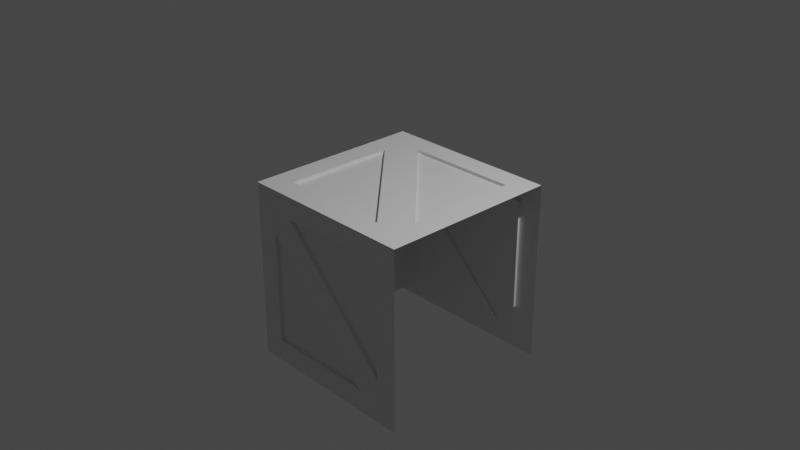 # Source: box.blend  (saved by Blender 2.93.21; exported with 4.5.12 LTS)
import bpy
from mathutils import Matrix  # noqa: F401  (used for matrix-valued properties, if any)

bpy.ops.wm.read_factory_settings(use_empty=True)
scene = bpy.context.scene
scene.name = 'Scene'

# ---- collections
col_collection = bpy.data.collections.new('Collection'); scene.collection.children.link(col_collection)

# ---- materials (node trees are filled in below, after node groups)
mat_material = bpy.data.materials.new('Material')
mat_material.alpha_threshold = 0.0
mat_material.use_transparent_shadow = False
mat_material.line_color = (0.0, 0.0, 0.0, 1.0)

# ---- material node trees
mat_material.use_nodes = True; mat_material.node_tree.nodes.clear()
_N = mat_material.node_tree.nodes; _L = mat_material.node_tree.links
n0 = _N.new('ShaderNodeOutputMaterial'); n0.name = 'Material Output'; n0.location = (300, 300)
n1 = _N.new('ShaderNodeBsdfPrincipled'); n1.name = 'Principled BSDF'; n1.location = (10, 300)
n1.distribution = 'GGX'
n1.subsurface_method = 'BURLEY'
n1.inputs[2].default_value = 0.4
n1.inputs[3].default_value = 1.45
n1.inputs[27].default_value = (0.0, 0.0, 0.0, 1.0)
n1.inputs[28].default_value = 1.0
_L.new(n1.outputs[0], n0.inputs[0])
n0.is_active_output = True

# ---- world
world_world = bpy.data.worlds.new('World'); scene.world = world_world
world_world.use_nodes = True; world_world.node_tree.nodes.clear()
_N = world_world.node_tree.nodes; _L = world_world.node_tree.links
n0 = _N.new('ShaderNodeOutputWorld'); n0.name = 'World Output'; n0.location = (300, 300)
n1 = _N.new('ShaderNodeBackground'); n1.name = 'Background'; n1.location = (10, 300)
n1.inputs[0].default_value = (0.05088, 0.05088, 0.05088, 1.0)
_L.new(n1.outputs[0], n0.inputs[0])
n0.is_active_output = True
world_world.color = (0.05088, 0.05088, 0.05088)
world_world.use_sun_shadow = False
world_world.sun_shadow_jitter_overblur = 0.0

# ---- cameras
cam_camera = bpy.data.cameras.new('Camera')
cam_camera.clip_end = 100.0
cam_camera.ortho_scale = 7.314

# ---- lights
light_light = bpy.data.lights.new('Light', 'POINT')
light_light.transmission_factor = 0.0
light_light.energy = 1000.0
light_light.shadow_soft_size = 0.1
light_light.shadow_maximum_resolution = 0.006
light_light.use_absolute_resolution = True

# ---- meshes
me_cube = bpy.data.meshes.new('Cube')
me_cube.from_pydata([(0.9982, 1.008, 0.366), (0.9985, -0.9921, 0.4044), (0.9984, 0.007744, 0.3852), (0.9984, -0.4922, 0.3948), (0.9983, 0.5077, 0.3756), (0.9985, -0.7421, 0.3996), (0.9983, 0.2577, 0.3804), (0.9984, -0.2422, 0.39), (0.9982, 0.7576, 0.3708), (-1.001, -0.4924, 0.4004), (-1.001, 1.007, 0.3716), (-1.001, 0.007535, 0.3908), (-1.001, -0.9923, 0.4099), (-1.001, 0.5074, 0.3812), (-1.001, -0.7423, 0.4051), (-1.001, 0.2575, 0.386), (-1.001, -0.2424, 0.3956), (-1.001, 0.7574, 0.3764), (-0.001436, 1.007, 0.3689), (-0.00112, -0.9922, 0.4073), (-0.5014, 1.007, 0.3704), (0.4989, -0.9921, 0.4058), (0.4986, 1.008, 0.3675), (-0.5011, -0.9922, 0.4088), (-0.5014, 0.006964, 0.3569), (0.4986, 0.007065, 0.3539), (-0.001296, -0.4929, 0.365), (-0.001454, 0.5069, 0.3458), (0.4985, 0.507, 0.3443), (-0.5013, -0.4929, 0.3665), (-0.7514, 1.007, 0.3712), (0.7489, -0.9921, 0.4051), (0.2486, 1.007, 0.3682), (-0.2511, -0.9922, 0.4081), (-0.7514, 0.006939, 0.3576), (0.2486, 0.00704, 0.3547), (-0.001256, -0.7428, 0.3698), (-0.001414, 0.257, 0.3506), (-0.2514, 1.007, 0.3697), (0.2489, -0.9921, 0.4066), (0.7486, 1.008, 0.3667), (-0.7511, -0.9922, 0.4095), (-0.2514, 0.006989, 0.3561), (0.7487, 0.007719, 0.3859), (-0.001335, -0.2429, 0.3602), (-0.001396, 0.7575, 0.3737), (0.2485, 0.5069, 0.3451), (0.7486, 0.5076, 0.3763), (0.4986, 0.257, 0.3491), (0.4986, 0.7576, 0.3723), (0.2487, -0.4929, 0.3643), (0.7488, -0.4922, 0.3955), (0.4987, -0.7428, 0.3683), (0.4987, -0.2429, 0.3587), (-0.7513, -0.493, 0.3672), (-0.2513, -0.4929, 0.3657), (-0.5013, -0.7429, 0.3713), (-0.5013, -0.243, 0.3617), (-0.7515, 0.5068, 0.348), (-0.2515, 0.5069, 0.3466), (-0.5014, 0.2569, 0.3521), (-0.5014, 0.7575, 0.3752), (-0.2515, 0.7569, 0.3418), (-0.7514, 0.2569, 0.3528), (-0.2513, -0.243, 0.3609), (-0.2512, -0.7422, 0.4033), (-0.7513, -0.7429, 0.372), (0.7488, -0.2422, 0.3907), (0.7488, -0.7421, 0.4003), (0.2488, -0.7422, 0.4018), (0.7485, 0.757, 0.3388), (0.7487, 0.2577, 0.3811), (0.2486, 0.257, 0.3499), (0.2485, 0.7569, 0.3403), (-0.7513, -0.243, 0.3624), (-0.2514, 0.7575, 0.3745), (-0.5015, 0.7568, 0.3425), (-0.001493, 0.7569, 0.341), (-0.7513, 0.2575, 0.3856), (-0.7513, 0.007567, 0.3904), (-0.7514, 0.5075, 0.3808), (-0.2513, -0.7429, 0.3705), (-0.5012, -0.7423, 0.404), (-0.001159, -0.7422, 0.4025), (-0.7512, -0.7423, 0.4048), (-0.7512, -0.4923, 0.4), (0.7487, -0.2429, 0.358), (0.7487, -0.4928, 0.3628), (0.7486, 0.007091, 0.3532), (0.4988, -0.7422, 0.401), (0.2487, -0.7428, 0.3691), (0.7486, 0.7576, 0.3715), (0.4985, 0.7569, 0.3395), (0.7485, 0.507, 0.3436), (0.7486, 0.257, 0.3484), (0.2486, 0.7575, 0.373), (-0.7512, -0.2424, 0.3952), (-0.7514, 0.7574, 0.376), (0.9981, -0.9921, 0.4035), (0.9926, -1.03, -1.596), (0.9954, -1.011, -0.5963), (0.994, -1.021, -1.096), (0.9967, -1.002, -0.09644), (0.9933, -1.026, -1.346), (0.9961, -1.007, -0.3464), (0.9947, -1.016, -0.8463), (0.9974, -0.9969, 0.1535), (-1.005, -1.02, -1.091), (-1.001, -0.9916, 0.409), (-1.004, -1.011, -0.5908), (-1.007, -1.03, -1.591), (-1.003, -1.001, -0.09089), (-1.006, -1.025, -1.341), (-1.003, -1.006, -0.3408), (-1.005, -1.016, -0.8407), (-1.002, -0.9964, 0.1591), (-0.001496, -0.992, 0.4062), (-0.007057, -1.03, -1.593), (-0.5015, -0.992, 0.4076), (0.4929, -1.03, -1.595), (0.4985, -0.9921, 0.4049), (-0.5071, -1.03, -1.592), (-0.5043, -0.9784, -0.5928), (0.4957, -0.9785, -0.5956), (-0.005666, -0.9881, -1.094), (-0.002885, -0.9689, -0.09429), (0.4971, -0.9689, -0.09568), (-0.5057, -0.988, -1.093), (-0.7515, -0.992, 0.4083), (0.7429, -1.03, -1.595), (0.2485, -0.992, 0.4055), (-0.2571, -1.03, -1.593), (-0.7543, -0.9784, -0.5921), (0.2457, -0.9785, -0.5949), (-0.006361, -0.9929, -1.344), (-0.00358, -0.9737, -0.3442), (-0.2515, -0.992, 0.4069), (0.2429, -1.03, -1.594), (0.7485, -0.9921, 0.4042), (-0.7571, -1.03, -1.591), (-0.2543, -0.9785, -0.5935), (0.7457, -1.011, -0.5957), (-0.00497, -0.9833, -0.8441), (-0.002191, -0.9968, 0.1563), (0.2471, -0.9689, -0.09499), (0.7471, -1.002, -0.09575), (0.4964, -0.9737, -0.3456), (0.4978, -0.9969, 0.1549), (0.2443, -0.9881, -1.095), (0.7443, -1.021, -1.096), (0.4936, -0.9929, -1.345), (0.495, -0.9833, -0.8455), (-0.7557, -0.988, -1.092), (-0.2557, -0.9881, -1.093), (-0.5064, -0.9928, -1.343), (-0.505, -0.9832, -0.8428), (-0.7529, -0.9688, -0.09221), (-0.2529, -0.9689, -0.0936), (-0.5036, -0.9736, -0.3429), (-0.5022, -0.9968, 0.1577), (-0.2522, -0.9641, 0.1564), (-0.7536, -0.9736, -0.3422), (-0.255, -0.9833, -0.8435), (-0.2564, -1.026, -1.343), (-0.7564, -0.9928, -1.342), (0.745, -1.016, -0.8456), (0.7436, -1.026, -1.346), (0.2436, -1.026, -1.344), (0.7478, -0.9642, 0.1536), (0.7464, -1.006, -0.3457), (0.2464, -0.9737, -0.3449), (0.2478, -0.9641, 0.155), (-0.755, -0.9832, -0.8421), (-0.2522, -0.9968, 0.157), (-0.5022, -0.964, 0.1571), (-0.00219, -0.9641, 0.1557), (-0.7536, -1.006, -0.3415), (-0.7543, -1.011, -0.5915), (-0.7529, -1.002, -0.09158), (-0.2564, -0.9929, -1.343), (-0.5064, -1.026, -1.342), (-0.006362, -1.026, -1.343), (-0.7564, -1.026, -1.341), (-0.7557, -1.021, -1.091), (0.745, -0.9833, -0.8462), (0.7443, -0.9881, -1.096), (0.7457, -0.9785, -0.5963), (0.4936, -1.026, -1.345), (0.2436, -0.9929, -1.345), (0.7478, -0.9969, 0.1542), (0.4978, -0.9641, 0.1543), (0.7471, -0.969, -0.09638), (0.7464, -0.9737, -0.3463), (0.2478, -0.9968, 0.1556), (-0.755, -1.016, -0.8414), (-0.7522, -0.9968, 0.1584), (1.001, 1.008, 0.3671), (-0.9991, 1.009, 0.3734), (0.0009389, 1.009, 0.3702), (-0.4991, 1.009, 0.3718), (0.5009, 1.008, 0.3686), (-0.7491, 1.009, 0.3726), (0.2509, 1.009, 0.3694), (-0.2491, 1.009, 0.371), (0.7509, 1.008, 0.3678), (-0.5054, 0.9698, -1.627), (0.9946, 0.9697, -1.632), (-0.005366, 0.9698, -1.629), (-1.005, 0.9699, -1.626), (0.4946, 0.9697, -1.63), (-0.7554, 0.9698, -1.626), (0.2446, 0.9698, -1.63), (-0.2554, 0.9698, -1.628), (0.7446, 0.9697, -1.631), (0.9978, 0.9892, -0.6324), (-1.002, 0.9894, -0.6261), (0.9962, 0.9796, -1.132), (-1.001, 0.999, -0.1262), (0.9994, 0.9988, -0.1325), (-1.004, 0.9798, -1.126), (-0.003791, 0.947, -1.129), (-0.0006377, 0.9662, -0.1287), (-0.5022, 0.9566, -0.627), (0.4978, 0.9566, -0.6302), (0.4994, 0.9662, -0.1303), (-0.5038, 0.947, -1.127), (0.9954, 0.9748, -1.382), (-0.9998, 1.004, 0.1238), (0.9986, 0.994, -0.3824), (-1.003, 0.9846, -0.876), (-0.00458, 0.9422, -1.378), (-0.001426, 0.9614, -0.3787), (-0.7522, 0.9567, -0.6262), (0.2478, 0.9566, -0.6294), (0.997, 0.9844, -0.8823), (-1.001, 0.9942, -0.3761), (1.0, 1.004, 0.1175), (-1.005, 0.975, -1.376), (-0.003003, 0.9518, -0.8786), (0.0001515, 1.004, 0.1206), (-0.2522, 0.9566, -0.6278), (0.7478, 0.9893, -0.6316), (0.4986, 0.9614, -0.3802), (0.5001, 1.004, 0.119), (0.2494, 0.9662, -0.1295), (0.7494, 0.9989, -0.1317), (-0.5014, 0.9614, -0.3771), (-0.4998, 1.004, 0.1222), (-0.7506, 0.9663, -0.1263), (-0.2506, 0.9662, -0.1279), (-0.5046, 0.9422, -1.377), (-0.503, 0.9518, -0.877), (-0.7538, 0.9471, -1.126), (-0.2538, 0.947, -1.128), (0.4954, 0.9422, -1.38), (0.497, 0.9518, -0.8801), (0.2462, 0.947, -1.129), (0.7462, 0.9797, -1.132), (0.747, 0.9517, -0.8809), (0.2454, 0.9422, -1.379), (-0.253, 0.9518, -0.8778), (-0.753, 0.9846, -0.8768), (-0.7546, 0.9423, -1.376), (-0.2498, 1.004, 0.1214), (-0.7498, 1.004, 0.123), (-0.7514, 0.9942, -0.3769), (0.7501, 0.9709, 0.1189), (0.2502, 1.004, 0.1198), (0.2486, 0.9614, -0.3794), (0.7486, 0.9613, -0.381), (-0.2546, 0.9422, -1.378), (0.747, 0.9845, -0.8816), (0.7462, 0.9469, -1.131), (0.7478, 0.9565, -0.631), (0.2454, 0.9749, -1.38), (-0.004579, 0.9749, -1.379), (0.4954, 0.9749, -1.381), (-0.753, 0.9519, -0.8762), (-0.7538, 0.9798, -1.127), (-0.7522, 0.9894, -0.6269), (-0.7546, 0.975, -1.377), (-0.5046, 0.975, -1.378), (-0.2498, 0.971, 0.122), (-0.4998, 0.971, 0.1228), (0.0001507, 0.971, 0.1212), (-0.7506, 0.999, -0.127), (-0.7514, 0.9615, -0.3763), (0.7501, 1.004, 0.1183), (0.7494, 0.9661, -0.1311), (0.5001, 0.971, 0.1197), (0.2501, 0.971, 0.1205), (0.7486, 0.9941, -0.3817), (-0.2546, 0.9749, -1.378), (0.7454, 0.9749, -1.381), (-0.9991, 1.008, 0.373), (-0.9991, -0.9919, 0.4118), (-0.9991, 0.007887, 0.3924), (-0.9991, -0.492, 0.4021), (-0.9991, 0.5078, 0.3827), (-0.9991, -0.742, 0.4069), (-0.9991, 0.2578, 0.3875), (-0.9991, -0.2421, 0.3972), (-0.9991, 0.7577, 0.3778), (-1.005, -0.5308, -1.597), (-1.005, 0.9689, -1.626), (-1.005, -0.03087, -1.607), (-1.005, -1.031, -1.587), (-1.005, 0.469, -1.616), (-1.005, -0.7807, -1.592), (-1.005, 0.2191, -1.611), (-1.005, -0.2808, -1.602), (-1.005, 0.719, -1.621), (-1.002, 0.9883, -0.6264), (-1.002, -1.011, -0.5877), (-1.004, 0.9786, -1.126), (-1.001, -1.002, -0.08777), (-1.001, 0.998, -0.1265), (-1.004, -1.021, -1.088), (-0.9708, -0.02118, -1.107), (-0.9678, -0.0018, -0.1073), (-0.9693, -0.5114, -0.5975), (-0.9693, 0.4884, -0.6168), (-0.9678, 0.4981, -0.1169), (-0.9708, -0.5211, -1.097), (-1.004, 0.9738, -1.376), (-0.9999, -0.9968, 0.1622), (-1.001, 0.9932, -0.3765), (-1.003, -1.016, -0.8376), (-0.9715, -0.02603, -1.357), (-0.9686, -0.006646, -0.3572), (-0.9693, -0.7614, -0.5926), (-0.9693, 0.2385, -0.612), (-1.003, 0.9835, -0.8764), (-1.001, -1.006, -0.3377), (-0.9998, 1.003, 0.1234), (-1.004, -1.026, -1.338), (-0.9701, -0.01634, -0.8571), (-0.9998, 0.003048, 0.1428), (-0.9693, -0.2614, -0.6023), (-1.002, 0.7384, -0.6216), (-0.9686, 0.4933, -0.3669), (-0.9998, 0.503, 0.1331), (-0.9678, 0.2482, -0.1121), (-1.001, 0.7481, -0.1217), (-0.9686, -0.5066, -0.3475), (-0.9998, -0.4969, 0.1525), (-0.9679, -0.7517, -0.09271), (-0.9678, -0.2518, -0.1024), (-0.9716, -0.5259, -1.347), (-0.9701, -0.5162, -0.8474), (-0.9708, -0.771, -1.093), (-0.9708, -0.2711, -1.102), (-0.9715, 0.4739, -1.367), (-0.9701, 0.4836, -0.8668), (-0.9708, 0.2288, -1.112), (-1.004, 0.7287, -1.121), (-0.97, 0.7335, -0.8716), (-0.9715, 0.2239, -1.362), (-0.9701, -0.2663, -0.8523), (-1.003, -0.7662, -0.8425), (-0.9716, -0.7759, -1.342), (-0.9998, -0.2469, 0.1476), (-0.9999, -0.7468, 0.1573), (-1.001, -0.7565, -0.3426), (-0.9671, 0.7529, 0.1282), (-0.9998, 0.253, 0.138), (-0.9686, 0.2433, -0.362), (-0.9686, 0.7432, -0.3717), (-0.9715, -0.276, -1.352), (-1.003, 0.7335, -0.8715), (-0.9708, 0.7287, -1.122), (-0.9693, 0.7384, -0.6217), (-1.004, 0.2239, -1.362), (-1.004, -0.02603, -1.357), (-1.004, 0.4739, -1.367), (-0.9701, -0.7662, -0.8426), (-1.004, -0.771, -1.092), (-1.002, -0.7613, -0.5925), (-1.004, -0.7759, -1.342), (-1.004, -0.5259, -1.347), (-0.9671, -0.2469, 0.1475), (-0.9671, -0.4969, 0.1524), (-0.9671, 0.003046, 0.1427), (-1.001, -0.7517, -0.09262), (-0.9686, -0.7565, -0.3427), (-0.9998, 0.7529, 0.1283), (-0.9678, 0.7481, -0.1218), (-0.9671, 0.503, 0.133), (-0.9671, 0.253, 0.1379), (-1.001, 0.7432, -0.3716), (-1.004, -0.276, -1.352), (-1.004, 0.7238, -1.371)], [], [(97, 30, 10, 17), (96, 79, 11, 16), (95, 32, 18, 45), (72, 46, 27, 37), (94, 93, 28, 48), (91, 40, 22, 49), (90, 50, 26, 36), (86, 88, 25, 53), (84, 85, 9, 14), (81, 55, 29, 56), (64, 42, 24, 57), (78, 80, 13, 15), (75, 38, 20, 61), (59, 62, 76), (27, 77, 62, 59), (45, 18, 38, 75), (79, 78, 15, 11), (24, 60, 63, 34), (60, 58, 63), (55, 64, 57, 29), (26, 44, 64, 55), (44, 42, 64), (33, 65, 82, 23), (19, 83, 65, 33), (36, 26, 55, 81), (41, 84, 14, 12), (23, 82, 84, 41), (56, 29, 54, 66), (87, 86, 53), (3, 7, 67, 51), (7, 2, 43, 67), (31, 68, 89, 21), (1, 5, 68, 31), (5, 3, 51, 68), (39, 69, 83, 19), (21, 89, 69, 39), (52, 50, 90), (93, 70, 92, 28), (4, 8, 91, 47), (8, 0, 40, 91), (88, 94, 48, 25), (2, 6, 71, 43), (6, 4, 47, 71), (35, 72, 37), (25, 48, 72, 35), (48, 28, 46, 72), (46, 73, 77, 27), (28, 92, 73, 46), (49, 22, 32, 95), (50, 44, 26), (85, 96, 16, 9), (29, 57, 74, 54), (57, 24, 34, 74), (80, 97, 17, 13), (61, 20, 30, 97), (62, 75, 61, 76), (75, 62, 77, 45), (63, 78, 79, 34), (58, 80, 78, 63), (65, 81, 56, 82), (81, 65, 83, 36), (66, 84, 82, 56), (54, 85, 84, 66), (67, 86, 87, 51), (43, 88, 86, 67), (51, 61, 97, 80, 89, 68), (69, 90, 36, 83), (90, 69, 89, 52), (70, 91, 49, 92), (91, 70, 93, 47), (71, 94, 88, 43), (47, 93, 94, 71), (73, 95, 45, 77), (95, 73, 92, 49), (74, 96, 85, 54), (34, 79, 96, 74), (60, 24, 42), (59, 37, 27), (35, 53, 25), (51, 87, 53, 35, 37, 59, 76, 61), (80, 58, 60, 42, 44, 50, 52, 89), (195, 128, 108, 115), (194, 177, 109, 114), (193, 130, 116, 143), (170, 144, 125, 135), (192, 191, 126, 146), (189, 138, 120, 147), (188, 148, 124, 134), (184, 186, 123, 151), (182, 183, 107, 112), (179, 153, 127, 154), (162, 140, 122, 155), (176, 178, 111, 113), (173, 136, 118, 159), (157, 160, 174), (125, 175, 160, 157), (143, 116, 136, 173), (177, 176, 113, 109), (122, 158, 161, 132), (158, 156, 161), (153, 162, 155, 127), (124, 142, 162, 153), (142, 140, 162), (131, 163, 180, 121), (117, 181, 163, 131), (134, 124, 153, 179), (139, 182, 112, 110), (121, 180, 182, 139), (154, 127, 152, 164), (185, 184, 151), (101, 105, 165, 149), (105, 100, 141, 165), (129, 166, 187, 119), (99, 103, 166, 129), (103, 101, 149, 166), (137, 167, 181, 117), (119, 187, 167, 137), (150, 148, 188), (191, 168, 190, 126), (102, 106, 189, 145), (106, 98, 138, 189), (186, 192, 146, 123), (100, 104, 169, 141), (104, 102, 145, 169), (133, 170, 135), (123, 146, 170, 133), (146, 126, 144, 170), (144, 171, 175, 125), (126, 190, 171, 144), (147, 120, 130, 193), (148, 142, 124), (183, 194, 114, 107), (127, 155, 172, 152), (155, 122, 132, 172), (178, 195, 115, 111), (159, 118, 128, 195), (160, 173, 159, 174), (173, 160, 175, 143), (161, 176, 177, 132), (156, 178, 176, 161), (163, 179, 154, 180), (179, 163, 181, 134), (164, 182, 180, 154), (152, 183, 182, 164), (165, 184, 185, 149), (141, 186, 184, 165), (149, 159, 195, 178, 187, 166), (167, 188, 134, 181), (188, 167, 187, 150), (168, 189, 147, 190), (189, 168, 191, 145), (169, 192, 186, 141), (145, 191, 192, 169), (171, 193, 143, 175), (193, 171, 190, 147), (172, 194, 183, 152), (132, 177, 194, 172), (158, 122, 140), (157, 135, 125), (133, 151, 123), (149, 185, 151, 133, 135, 157, 174, 159), (178, 156, 158, 140, 142, 148, 150, 187), (293, 226, 206, 213), (292, 275, 207, 212), (291, 228, 214, 241), (268, 242, 223, 233), (290, 289, 224, 244), (287, 236, 218, 245), (286, 246, 222, 232), (282, 284, 221, 249), (280, 281, 205, 210), (277, 251, 225, 252), (260, 238, 220, 253), (274, 276, 209, 211), (271, 234, 216, 257), (255, 258, 272), (223, 273, 258, 255), (241, 214, 234, 271), (275, 274, 211, 207), (220, 256, 259, 230), (256, 254, 259), (251, 260, 253, 225), (222, 240, 260, 251), (240, 238, 260), (229, 261, 278, 219), (215, 279, 261, 229), (232, 222, 251, 277), (237, 280, 210, 208), (219, 278, 280, 237), (252, 225, 250, 262), (283, 282, 249), (199, 203, 263, 247), (203, 198, 239, 263), (227, 264, 285, 217), (197, 201, 264, 227), (201, 199, 247, 264), (235, 265, 279, 215), (217, 285, 265, 235), (248, 246, 286), (289, 266, 288, 224), (200, 204, 287, 243), (204, 196, 236, 287), (284, 290, 244, 221), (198, 202, 267, 239), (202, 200, 243, 267), (231, 268, 233), (221, 244, 268, 231), (244, 224, 242, 268), (242, 269, 273, 223), (224, 288, 269, 242), (245, 218, 228, 291), (246, 240, 222), (281, 292, 212, 205), (225, 253, 270, 250), (253, 220, 230, 270), (276, 293, 213, 209), (257, 216, 226, 293), (258, 271, 257, 272), (271, 258, 273, 241), (259, 274, 275, 230), (254, 276, 274, 259), (261, 277, 252, 278), (277, 261, 279, 232), (262, 280, 278, 252), (250, 281, 280, 262), (263, 282, 283, 247), (239, 284, 282, 263), (247, 257, 293, 276, 285, 264), (265, 286, 232, 279), (286, 265, 285, 248), (266, 287, 245, 288), (287, 266, 289, 243), (267, 290, 284, 239), (243, 289, 290, 267), (269, 291, 241, 273), (291, 269, 288, 245), (270, 292, 281, 250), (230, 275, 292, 270), (256, 220, 238), (255, 233, 223), (231, 249, 221), (247, 283, 249, 231, 233, 255, 272, 257), (276, 254, 256, 238, 240, 246, 248, 285), (391, 324, 304, 311), (390, 373, 305, 310), (389, 326, 312, 339), (366, 340, 321, 331), (388, 387, 322, 342), (385, 334, 316, 343), (384, 344, 320, 330), (380, 382, 319, 347), (378, 379, 303, 308), (375, 349, 323, 350), (358, 336, 318, 351), (372, 374, 307, 309), (369, 332, 314, 355), (353, 356, 370), (321, 371, 356, 353), (339, 312, 332, 369), (373, 372, 309, 305), (318, 354, 357, 328), (354, 352, 357), (349, 358, 351, 323), (320, 338, 358, 349), (338, 336, 358), (327, 359, 376, 317), (313, 377, 359, 327), (330, 320, 349, 375), (335, 378, 308, 306), (317, 376, 378, 335), (350, 323, 348, 360), (381, 380, 347), (297, 301, 361, 345), (301, 296, 337, 361), (325, 362, 383, 315), (295, 299, 362, 325), (299, 297, 345, 362), (333, 363, 377, 313), (315, 383, 363, 333), (346, 344, 384), (387, 364, 386, 322), (298, 302, 385, 341), (302, 294, 334, 385), (382, 388, 342, 319), (296, 300, 365, 337), (300, 298, 341, 365), (329, 366, 331), (319, 342, 366, 329), (342, 322, 340, 366), (340, 367, 371, 321), (322, 386, 367, 340), (343, 316, 326, 389), (344, 338, 320), (379, 390, 310, 303), (323, 351, 368, 348), (351, 318, 328, 368), (374, 391, 311, 307), (355, 314, 324, 391), (356, 369, 355, 370), (369, 356, 371, 339), (357, 372, 373, 328), (352, 374, 372, 357), (359, 375, 350, 376), (375, 359, 377, 330), (360, 378, 376, 350), (348, 379, 378, 360), (361, 380, 381, 345), (337, 382, 380, 361), (345, 355, 391, 374, 383, 362), (363, 384, 330, 377), (384, 363, 383, 346), (364, 385, 343, 386), (385, 364, 387, 341), (365, 388, 382, 337), (341, 387, 388, 365), (367, 389, 339, 371), (389, 367, 386, 343), (368, 390, 379, 348), (328, 373, 390, 368), (354, 318, 336), (353, 331, 321), (329, 347, 319), (345, 381, 347, 329, 331, 353, 370, 355), (374, 352, 354, 336, 338, 344, 346, 383)])
_uv = me_cube.uv_layers.new(name='UVMap')
_uv.uv.foreach_set('vector', [0.5938, 0.7188, 0.625, 0.7188, 0.625, 0.75, 0.5938, 0.75, 0.4688, 0.7188, 0.5, 0.7188, 0.5, 0.75, 0.4688, 0.75, 0.5938, 0.5938, 0.625, 0.5938, 0.625, 0.625, 0.5938, 0.625, 0.5312, 0.5938, 0.5625, 0.5938, 0.5625, 0.625, 0.5312, 0.625, 0.5312, 0.5312, 0.5625, 0.5312, 0.5625, 0.5625, 0.5312, 0.5625, 0.5938, 0.5312, 0.625, 0.5312, 0.625, 0.5625, 0.5938, 0.5625, 0.4062, 0.5938, 0.4375, 0.5938, 0.4375, 0.625, 0.4062, 0.625, 0.4688, 0.5312, 0.5, 0.5312, 0.5, 0.5625, 0.4688, 0.5625, 0.4062, 0.7188, 0.4375, 0.7188, 0.4375, 0.75, 0.4062, 0.75, 0.4062, 0.6562, 0.4375, 0.6562, 0.4375, 0.6875, 0.4062, 0.6875, 0.4688, 0.6562, 0.5, 0.6562, 0.5, 0.6875, 0.4688, 0.6875, 0.5312, 0.7188, 0.5625, 0.7188, 0.5625, 0.75, 0.5312, 0.75, 0.5938, 0.6562, 0.625, 0.6562, 0.625, 0.6875, 0.5938, 0.6875, 0.5625, 0.6562, 0.5938, 0.6562, 0.5938, 0.6875, 0.5625, 0.625, 0.5938, 0.625, 0.5938, 0.6562, 0.5625, 0.6562, 0.5938, 0.625, 0.625, 0.625, 0.625, 0.6562, 0.5938, 0.6562, 0.5, 0.7188, 0.5312, 0.7188, 0.5312, 0.75, 0.5, 0.75, 0.5, 0.6875, 0.5312, 0.6875, 0.5312, 0.7188, 0.5, 0.7188, 0.5312, 0.6875, 0.5625, 0.7188, 0.5312, 0.7188, 0.4375, 0.6562, 0.4688, 0.6562, 0.4688, 0.6875, 0.4375, 0.6875, 0.4375, 0.625, 0.4688, 0.625, 0.4688, 0.6562, 0.4375, 0.6562, 0.4688, 0.625, 0.5, 0.6562, 0.4688, 0.6562, 0.375, 0.6562, 0.4062, 0.6562, 0.4062, 0.6875, 0.375, 0.6875, 0.375, 0.625, 0.4062, 0.625, 0.4062, 0.6562, 0.375, 0.6562, 0.4062, 0.625, 0.4375, 0.625, 0.4375, 0.6562, 0.4062, 0.6562, 0.375, 0.7188, 0.4062, 0.7188, 0.4062, 0.75, 0.375, 0.75, 0.375, 0.6875, 0.4062, 0.6875, 0.4062, 0.7188, 0.375, 0.7188, 0.4062, 0.6875, 0.4375, 0.6875, 0.4375, 0.7188, 0.4062, 0.7188, 0.4375, 0.5312, 0.4688, 0.5312, 0.4688, 0.5625, 0.4375, 0.5, 0.4688, 0.5, 0.4688, 0.5312, 0.4375, 0.5312, 0.4688, 0.5, 0.5, 0.5, 0.5, 0.5312, 0.4688, 0.5312, 0.375, 0.5312, 0.4062, 0.5312, 0.4062, 0.5625, 0.375, 0.5625, 0.375, 0.5, 0.4062, 0.5, 0.4062, 0.5312, 0.375, 0.5312, 0.4062, 0.5, 0.4375, 0.5, 0.4375, 0.5312, 0.4062, 0.5312, 0.375, 0.5938, 0.4062, 0.5938, 0.4062, 0.625, 0.375, 0.625, 0.375, 0.5625, 0.4062, 0.5625, 0.4062, 0.5938, 0.375, 0.5938, 0.4062, 0.5625, 0.4375, 0.5938, 0.4062, 0.5938, 0.5625, 0.5312, 0.5938, 0.5312, 0.5938, 0.5625, 0.5625, 0.5625, 0.5625, 0.5, 0.5938, 0.5, 0.5938, 0.5312, 0.5625, 0.5312, 0.5938, 0.5, 0.625, 0.5, 0.625, 0.5312, 0.5938, 0.5312, 0.5, 0.5312, 0.5312, 0.5312, 0.5312, 0.5625, 0.5, 0.5625, 0.5, 0.5, 0.5312, 0.5, 0.5312, 0.5312, 0.5, 0.5312, 0.5312, 0.5, 0.5625, 0.5, 0.5625, 0.5312, 0.5312, 0.5312, 0.5, 0.5938, 0.5312, 0.5938, 0.5312, 0.625, 0.5, 0.5625, 0.5312, 0.5625, 0.5312, 0.5938, 0.5, 0.5938, 0.5312, 0.5625, 0.5625, 0.5625, 0.5625, 0.5938, 0.5312, 0.5938, 0.5625, 0.5938, 0.5938, 0.5938, 0.5938, 0.625, 0.5625, 0.625, 0.5625, 0.5625, 0.5938, 0.5625, 0.5938, 0.5938, 0.5625, 0.5938, 0.5938, 0.5625, 0.625, 0.5625, 0.625, 0.5938, 0.5938, 0.5938, 0.4375, 0.5938, 0.4688, 0.625, 0.4375, 0.625, 0.4375, 0.7188, 0.4688, 0.7188, 0.4688, 0.75, 0.4375, 0.75, 0.4375, 0.6875, 0.4688, 0.6875, 0.4688, 0.7188, 0.4375, 0.7188, 0.4688, 0.6875, 0.5, 0.6875, 0.5, 0.7188, 0.4688, 0.7188, 0.5625, 0.7188, 0.5938, 0.7188, 0.5938, 0.75, 0.5625, 0.75, 0.5938, 0.6875, 0.625, 0.6875, 0.625, 0.7188, 0.5938, 0.7188, 0.5938, 0.6562, 0.5938, 0.6562, 0.5938, 0.6875, 0.5938, 0.6875, 0.5938, 0.6562, 0.5938, 0.6562, 0.5938, 0.625, 0.5938, 0.625, 0.5312, 0.7188, 0.5312, 0.7188, 0.5, 0.7188, 0.5, 0.7188, 0.5625, 0.7188, 0.5625, 0.7188, 0.5312, 0.7188, 0.5312, 0.7188, 0.4062, 0.6562, 0.4062, 0.6562, 0.4062, 0.6875, 0.4062, 0.6875, 0.4062, 0.6562, 0.4062, 0.6562, 0.4062, 0.625, 0.4062, 0.625, 0.4062, 0.7188, 0.4062, 0.7188, 0.4062, 0.6875, 0.4062, 0.6875, 0.4375, 0.7188, 0.4375, 0.7188, 0.4062, 0.7188, 0.4062, 0.7188, 0.4688, 0.5312, 0.4688, 0.5312, 0.4375, 0.5312, 0.4375, 0.5312, 0.5, 0.5312, 0.5, 0.5312, 0.4688, 0.5312, 0.4688, 0.5312, 0.4375, 0.5312, 0.5938, 0.6875, 0.5938, 0.7188, 0.0, 0.0, 0.4062, 0.5625, 0.4062, 0.5312, 0.4062, 0.5938, 0.4062, 0.5938, 0.4062, 0.625, 0.4062, 0.625, 0.4062, 0.5938, 0.4062, 0.5938, 0.4062, 0.5625, 0.4062, 0.5625, 0.5938, 0.5312, 0.5938, 0.5312, 0.5938, 0.5625, 0.5938, 0.5625, 0.5938, 0.5312, 0.5938, 0.5312, 0.5625, 0.5312, 0.5625, 0.5312, 0.5312, 0.5312, 0.5312, 0.5312, 0.5, 0.5312, 0.5, 0.5312, 0.5625, 0.5312, 0.5625, 0.5312, 0.5312, 0.5312, 0.5312, 0.5312, 0.5938, 0.5938, 0.5938, 0.5938, 0.5938, 0.625, 0.5938, 0.625, 0.5938, 0.5938, 0.5938, 0.5938, 0.5938, 0.5625, 0.5938, 0.5625, 0.4688, 0.7188, 0.4688, 0.7188, 0.4375, 0.7188, 0.4375, 0.7188, 0.5, 0.7188, 0.5, 0.7188, 0.4688, 0.7188, 0.4688, 0.7188, 0.5312, 0.6875, 0.5, 0.6875, 0.5, 0.6562, 0.5625, 0.6562, 0.5312, 0.625, 0.5625, 0.625, 0.5, 0.5938, 0.4688, 0.5625, 0.5, 0.5625, 0.0, 0.0, 0.0, 0.0, 0.0, 0.0, 0.0, 0.0, 0.0, 0.0, 0.0, 0.0, 0.0, 0.0, 0.0, 0.0, 0.0, 0.0, 0.0, 0.0, 0.0, 0.0, 0.0, 0.0, 0.0, 0.0, 0.0, 0.0, 0.0, 0.0, 0.0, 0.0, 0.5938, 0.7188, 0.625, 0.7188, 0.625, 0.75, 0.5938, 0.75, 0.4688, 0.7188, 0.5, 0.7188, 0.5, 0.75, 0.4688, 0.75, 0.5938, 0.5938, 0.625, 0.5938, 0.625, 0.625, 0.5938, 0.625, 0.5312, 0.5938, 0.5625, 0.5938, 0.5625, 0.625, 0.5312, 0.625, 0.5312, 0.5312, 0.5625, 0.5312, 0.5625, 0.5625, 0.5312, 0.5625, 0.5938, 0.5312, 0.625, 0.5312, 0.625, 0.5625, 0.5938, 0.5625, 0.4062, 0.5938, 0.4375, 0.5938, 0.4375, 0.625, 0.4062, 0.625, 0.4688, 0.5312, 0.5, 0.5312, 0.5, 0.5625, 0.4688, 0.5625, 0.4062, 0.7188, 0.4375, 0.7188, 0.4375, 0.75, 0.4062, 0.75, 0.4062, 0.6562, 0.4375, 0.6562, 0.4375, 0.6875, 0.4062, 0.6875, 0.4688, 0.6562, 0.5, 0.6562, 0.5, 0.6875, 0.4688, 0.6875, 0.5312, 0.7188, 0.5625, 0.7188, 0.5625, 0.75, 0.5312, 0.75, 0.5938, 0.6562, 0.625, 0.6562, 0.625, 0.6875, 0.5938, 0.6875, 0.5625, 0.6562, 0.5938, 0.6562, 0.5938, 0.6875, 0.5625, 0.625, 0.5938, 0.625, 0.5938, 0.6562, 0.5625, 0.6562, 0.5938, 0.625, 0.625, 0.625, 0.625, 0.6562, 0.5938, 0.6562, 0.5, 0.7188, 0.5312, 0.7188, 0.5312, 0.75, 0.5, 0.75, 0.5, 0.6875, 0.5312, 0.6875, 0.5312, 0.7188, 0.5, 0.7188, 0.5312, 0.6875, 0.5625, 0.7188, 0.5312, 0.7188, 0.4375, 0.6562, 0.4688, 0.6562, 0.4688, 0.6875, 0.4375, 0.6875, 0.4375, 0.625, 0.4688, 0.625, 0.4688, 0.6562, 0.4375, 0.6562, 0.4688, 0.625, 0.5, 0.6562, 0.4688, 0.6562, 0.375, 0.6562, 0.4062, 0.6562, 0.4062, 0.6875, 0.375, 0.6875, 0.375, 0.625, 0.4062, 0.625, 0.4062, 0.6562, 0.375, 0.6562, 0.4062, 0.625, 0.4375, 0.625, 0.4375, 0.6562, 0.4062, 0.6562, 0.375, 0.7188, 0.4062, 0.7188, 0.4062, 0.75, 0.375, 0.75, 0.375, 0.6875, 0.4062, 0.6875, 0.4062, 0.7188, 0.375, 0.7188, 0.4062, 0.6875, 0.4375, 0.6875, 0.4375, 0.7188, 0.4062, 0.7188, 0.4375, 0.5312, 0.4688, 0.5312, 0.4688, 0.5625, 0.4375, 0.5, 0.4688, 0.5, 0.4688, 0.5312, 0.4375, 0.5312, 0.4688, 0.5, 0.5, 0.5, 0.5, 0.5312, 0.4688, 0.5312, 0.375, 0.5312, 0.4062, 0.5312, 0.4062, 0.5625, 0.375, 0.5625, 0.375, 0.5, 0.4062, 0.5, 0.4062, 0.5312, 0.375, 0.5312, 0.4062, 0.5, 0.4375, 0.5, 0.4375, 0.5312, 0.4062, 0.5312, 0.375, 0.5938, 0.4062, 0.5938, 0.4062, 0.625, 0.375, 0.625, 0.375, 0.5625, 0.4062, 0.5625, 0.4062, 0.5938, 0.375, 0.5938, 0.4062, 0.5625, 0.4375, 0.5938, 0.4062, 0.5938, 0.5625, 0.5312, 0.5938, 0.5312, 0.5938, 0.5625, 0.5625, 0.5625, 0.5625, 0.5, 0.5938, 0.5, 0.5938, 0.5312, 0.5625, 0.5312, 0.5938, 0.5, 0.625, 0.5, 0.625, 0.5312, 0.5938, 0.5312, 0.5, 0.5312, 0.5312, 0.5312, 0.5312, 0.5625, 0.5, 0.5625, 0.5, 0.5, 0.5312, 0.5, 0.5312, 0.5312, 0.5, 0.5312, 0.5312, 0.5, 0.5625, 0.5, 0.5625, 0.5312, 0.5312, 0.5312, 0.5, 0.5938, 0.5312, 0.5938, 0.5312, 0.625, 0.5, 0.5625, 0.5312, 0.5625, 0.5312, 0.5938, 0.5, 0.5938, 0.5312, 0.5625, 0.5625, 0.5625, 0.5625, 0.5938, 0.5312, 0.5938, 0.5625, 0.5938, 0.5938, 0.5938, 0.5938, 0.625, 0.5625, 0.625, 0.5625, 0.5625, 0.5938, 0.5625, 0.5938, 0.5938, 0.5625, 0.5938, 0.5938, 0.5625, 0.625, 0.5625, 0.625, 0.5938, 0.5938, 0.5938, 0.4375, 0.5938, 0.4688, 0.625, 0.4375, 0.625, 0.4375, 0.7188, 0.4688, 0.7188, 0.4688, 0.75, 0.4375, 0.75, 0.4375, 0.6875, 0.4688, 0.6875, 0.4688, 0.7188, 0.4375, 0.7188, 0.4688, 0.6875, 0.5, 0.6875, 0.5, 0.7188, 0.4688, 0.7188, 0.5625, 0.7188, 0.5938, 0.7188, 0.5938, 0.75, 0.5625, 0.75, 0.5938, 0.6875, 0.625, 0.6875, 0.625, 0.7188, 0.5938, 0.7188, 0.5938, 0.6562, 0.5938, 0.6562, 0.5938, 0.6875, 0.5938, 0.6875, 0.5938, 0.6562, 0.5938, 0.6562, 0.5938, 0.625, 0.5938, 0.625, 0.5312, 0.7188, 0.5312, 0.7188, 0.5, 0.7188, 0.5, 0.7188, 0.5625, 0.7188, 0.5625, 0.7188, 0.5312, 0.7188, 0.5312, 0.7188, 0.4062, 0.6562, 0.4062, 0.6562, 0.4062, 0.6875, 0.4062, 0.6875, 0.4062, 0.6562, 0.4062, 0.6562, 0.4062, 0.625, 0.4062, 0.625, 0.4062, 0.7188, 0.4062, 0.7188, 0.4062, 0.6875, 0.4062, 0.6875, 0.4375, 0.7188, 0.4375, 0.7188, 0.4062, 0.7188, 0.4062, 0.7188, 0.4688, 0.5312, 0.4688, 0.5312, 0.4375, 0.5312, 0.4375, 0.5312, 0.5, 0.5312, 0.5, 0.5312, 0.4688, 0.5312, 0.4688, 0.5312, 0.4375, 0.5312, 0.5938, 0.6875, 0.5938, 0.7188, 0.0, 0.0, 0.4062, 0.5625, 0.4062, 0.5312, 0.4062, 0.5938, 0.4062, 0.5938, 0.4062, 0.625, 0.4062, 0.625, 0.4062, 0.5938, 0.4062, 0.5938, 0.4062, 0.5625, 0.4062, 0.5625, 0.5938, 0.5312, 0.5938, 0.5312, 0.5938, 0.5625, 0.5938, 0.5625, 0.5938, 0.5312, 0.5938, 0.5312, 0.5625, 0.5312, 0.5625, 0.5312, 0.5312, 0.5312, 0.5312, 0.5312, 0.5, 0.5312, 0.5, 0.5312, 0.5625, 0.5312, 0.5625, 0.5312, 0.5312, 0.5312, 0.5312, 0.5312, 0.5938, 0.5938, 0.5938, 0.5938, 0.5938, 0.625, 0.5938, 0.625, 0.5938, 0.5938, 0.5938, 0.5938, 0.5938, 0.5625, 0.5938, 0.5625, 0.4688, 0.7188, 0.4688, 0.7188, 0.4375, 0.7188, 0.4375, 0.7188, 0.5, 0.7188, 0.5, 0.7188, 0.4688, 0.7188, 0.4688, 0.7188, 0.5312, 0.6875, 0.5, 0.6875, 0.5, 0.6562, 0.5625, 0.6562, 0.5312, 0.625, 0.5625, 0.625, 0.5, 0.5938, 0.4688, 0.5625, 0.5, 0.5625, 0.0, 0.0, 0.0, 0.0, 0.0, 0.0, 0.0, 0.0, 0.0, 0.0, 0.0, 0.0, 0.0, 0.0, 0.0, 0.0, 0.0, 0.0, 0.0, 0.0, 0.0, 0.0, 0.0, 0.0, 0.0, 0.0, 0.0, 0.0, 0.0, 0.0, 0.0, 0.0, 0.5938, 0.7188, 0.625, 0.7188, 0.625, 0.75, 0.5938, 0.75, 0.4688, 0.7188, 0.5, 0.7188, 0.5, 0.75, 0.4688, 0.75, 0.5938, 0.5938, 0.625, 0.5938, 0.625, 0.625, 0.5938, 0.625, 0.5312, 0.5938, 0.5625, 0.5938, 0.5625, 0.625, 0.5312, 0.625, 0.5312, 0.5312, 0.5625, 0.5312, 0.5625, 0.5625, 0.5312, 0.5625, 0.5938, 0.5312, 0.625, 0.5312, 0.625, 0.5625, 0.5938, 0.5625, 0.4062, 0.5938, 0.4375, 0.5938, 0.4375, 0.625, 0.4062, 0.625, 0.4688, 0.5312, 0.5, 0.5312, 0.5, 0.5625, 0.4688, 0.5625, 0.4062, 0.7188, 0.4375, 0.7188, 0.4375, 0.75, 0.4062, 0.75, 0.4062, 0.6562, 0.4375, 0.6562, 0.4375, 0.6875, 0.4062, 0.6875, 0.4688, 0.6562, 0.5, 0.6562, 0.5, 0.6875, 0.4688, 0.6875, 0.5312, 0.7188, 0.5625, 0.7188, 0.5625, 0.75, 0.5312, 0.75, 0.5938, 0.6562, 0.625, 0.6562, 0.625, 0.6875, 0.5938, 0.6875, 0.5625, 0.6562, 0.5938, 0.6562, 0.5938, 0.6875, 0.5625, 0.625, 0.5938, 0.625, 0.5938, 0.6562, 0.5625, 0.6562, 0.5938, 0.625, 0.625, 0.625, 0.625, 0.6562, 0.5938, 0.6562, 0.5, 0.7188, 0.5312, 0.7188, 0.5312, 0.75, 0.5, 0.75, 0.5, 0.6875, 0.5312, 0.6875, 0.5312, 0.7188, 0.5, 0.7188, 0.5312, 0.6875, 0.5625, 0.7188, 0.5312, 0.7188, 0.4375, 0.6562, 0.4688, 0.6562, 0.4688, 0.6875, 0.4375, 0.6875, 0.4375, 0.625, 0.4688, 0.625, 0.4688, 0.6562, 0.4375, 0.6562, 0.4688, 0.625, 0.5, 0.6562, 0.4688, 0.6562, 0.375, 0.6562, 0.4062, 0.6562, 0.4062, 0.6875, 0.375, 0.6875, 0.375, 0.625, 0.4062, 0.625, 0.4062, 0.6562, 0.375, 0.6562, 0.4062, 0.625, 0.4375, 0.625, 0.4375, 0.6562, 0.4062, 0.6562, 0.375, 0.7188, 0.4062, 0.7188, 0.4062, 0.75, 0.375, 0.75, 0.375, 0.6875, 0.4062, 0.6875, 0.4062, 0.7188, 0.375, 0.7188, 0.4062, 0.6875, 0.4375, 0.6875, 0.4375, 0.7188, 0.4062, 0.7188, 0.4375, 0.5312, 0.4688, 0.5312, 0.4688, 0.5625, 0.4375, 0.5, 0.4688, 0.5, 0.4688, 0.5312, 0.4375, 0.5312, 0.4688, 0.5, 0.5, 0.5, 0.5, 0.5312, 0.4688, 0.5312, 0.375, 0.5312, 0.4062, 0.5312, 0.4062, 0.5625, 0.375, 0.5625, 0.375, 0.5, 0.4062, 0.5, 0.4062, 0.5312, 0.375, 0.5312, 0.4062, 0.5, 0.4375, 0.5, 0.4375, 0.5312, 0.4062, 0.5312, 0.375, 0.5938, 0.4062, 0.5938, 0.4062, 0.625, 0.375, 0.625, 0.375, 0.5625, 0.4062, 0.5625, 0.4062, 0.5938, 0.375, 0.5938, 0.4062, 0.5625, 0.4375, 0.5938, 0.4062, 0.5938, 0.5625, 0.5312, 0.5938, 0.5312, 0.5938, 0.5625, 0.5625, 0.5625, 0.5625, 0.5, 0.5938, 0.5, 0.5938, 0.5312, 0.5625, 0.5312, 0.5938, 0.5, 0.625, 0.5, 0.625, 0.5312, 0.5938, 0.5312, 0.5, 0.5312, 0.5312, 0.5312, 0.5312, 0.5625, 0.5, 0.5625, 0.5, 0.5, 0.5312, 0.5, 0.5312, 0.5312, 0.5, 0.5312, 0.5312, 0.5, 0.5625, 0.5, 0.5625, 0.5312, 0.5312, 0.5312, 0.5, 0.5938, 0.5312, 0.5938, 0.5312, 0.625, 0.5, 0.5625, 0.5312, 0.5625, 0.5312, 0.5938, 0.5, 0.5938, 0.5312, 0.5625, 0.5625, 0.5625, 0.5625, 0.5938, 0.5312, 0.5938, 0.5625, 0.5938, 0.5938, 0.5938, 0.5938, 0.625, 0.5625, 0.625, 0.5625, 0.5625, 0.5938, 0.5625, 0.5938, 0.5938, 0.5625, 0.5938, 0.5938, 0.5625, 0.625, 0.5625, 0.625, 0.5938, 0.5938, 0.5938, 0.4375, 0.5938, 0.4688, 0.625, 0.4375, 0.625, 0.4375, 0.7188, 0.4688, 0.7188, 0.4688, 0.75, 0.4375, 0.75, 0.4375, 0.6875, 0.4688, 0.6875, 0.4688, 0.7188, 0.4375, 0.7188, 0.4688, 0.6875, 0.5, 0.6875, 0.5, 0.7188, 0.4688, 0.7188, 0.5625, 0.7188, 0.5938, 0.7188, 0.5938, 0.75, 0.5625, 0.75, 0.5938, 0.6875, 0.625, 0.6875, 0.625, 0.7188, 0.5938, 0.7188, 0.5938, 0.6562, 0.5938, 0.6562, 0.5938, 0.6875, 0.5938, 0.6875, 0.5938, 0.6562, 0.5938, 0.6562, 0.5938, 0.625, 0.5938, 0.625, 0.5312, 0.7188, 0.5312, 0.7188, 0.5, 0.7188, 0.5, 0.7188, 0.5625, 0.7188, 0.5625, 0.7188, 0.5312, 0.7188, 0.5312, 0.7188, 0.4062, 0.6562, 0.4062, 0.6562, 0.4062, 0.6875, 0.4062, 0.6875, 0.4062, 0.6562, 0.4062, 0.6562, 0.4062, 0.625, 0.4062, 0.625, 0.4062, 0.7188, 0.4062, 0.7188, 0.4062, 0.6875, 0.4062, 0.6875, 0.4375, 0.7188, 0.4375, 0.7188, 0.4062, 0.7188, 0.4062, 0.7188, 0.4688, 0.5312, 0.4688, 0.5312, 0.4375, 0.5312, 0.4375, 0.5312, 0.5, 0.5312, 0.5, 0.5312, 0.4688, 0.5312, 0.4688, 0.5312, 0.4375, 0.5312, 0.5938, 0.6875, 0.5938, 0.7188, 0.0, 0.0, 0.4062, 0.5625, 0.4062, 0.5312, 0.4062, 0.5938, 0.4062, 0.5938, 0.4062, 0.625, 0.4062, 0.625, 0.4062, 0.5938, 0.4062, 0.5938, 0.4062, 0.5625, 0.4062, 0.5625, 0.5938, 0.5312, 0.5938, 0.5312, 0.5938, 0.5625, 0.5938, 0.5625, 0.5938, 0.5312, 0.5938, 0.5312, 0.5625, 0.5312, 0.5625, 0.5312, 0.5312, 0.5312, 0.5312, 0.5312, 0.5, 0.5312, 0.5, 0.5312, 0.5625, 0.5312, 0.5625, 0.5312, 0.5312, 0.5312, 0.5312, 0.5312, 0.5938, 0.5938, 0.5938, 0.5938, 0.5938, 0.625, 0.5938, 0.625, 0.5938, 0.5938, 0.5938, 0.5938, 0.5938, 0.5625, 0.5938, 0.5625, 0.4688, 0.7188, 0.4688, 0.7188, 0.4375, 0.7188, 0.4375, 0.7188, 0.5, 0.7188, 0.5, 0.7188, 0.4688, 0.7188, 0.4688, 0.7188, 0.5312, 0.6875, 0.5, 0.6875, 0.5, 0.6562, 0.5625, 0.6562, 0.5312, 0.625, 0.5625, 0.625, 0.5, 0.5938, 0.4688, 0.5625, 0.5, 0.5625, 0.0, 0.0, 0.0, 0.0, 0.0, 0.0, 0.0, 0.0, 0.0, 0.0, 0.0, 0.0, 0.0, 0.0, 0.0, 0.0, 0.0, 0.0, 0.0, 0.0, 0.0, 0.0, 0.0, 0.0, 0.0, 0.0, 0.0, 0.0, 0.0, 0.0, 0.0, 0.0, 0.5938, 0.7188, 0.625, 0.7188, 0.625, 0.75, 0.5938, 0.75, 0.4688, 0.7188, 0.5, 0.7188, 0.5, 0.75, 0.4688, 0.75, 0.5938, 0.5938, 0.625, 0.5938, 0.625, 0.625, 0.5938, 0.625, 0.5312, 0.5938, 0.5625, 0.5938, 0.5625, 0.625, 0.5312, 0.625, 0.5312, 0.5312, 0.5625, 0.5312, 0.5625, 0.5625, 0.5312, 0.5625, 0.5938, 0.5312, 0.625, 0.5312, 0.625, 0.5625, 0.5938, 0.5625, 0.4062, 0.5938, 0.4375, 0.5938, 0.4375, 0.625, 0.4062, 0.625, 0.4688, 0.5312, 0.5, 0.5312, 0.5, 0.5625, 0.4688, 0.5625, 0.4062, 0.7188, 0.4375, 0.7188, 0.4375, 0.75, 0.4062, 0.75, 0.4062, 0.6562, 0.4375, 0.6562, 0.4375, 0.6875, 0.4062, 0.6875, 0.4688, 0.6562, 0.5, 0.6562, 0.5, 0.6875, 0.4688, 0.6875, 0.5312, 0.7188, 0.5625, 0.7188, 0.5625, 0.75, 0.5312, 0.75, 0.5938, 0.6562, 0.625, 0.6562, 0.625, 0.6875, 0.5938, 0.6875, 0.5625, 0.6562, 0.5938, 0.6562, 0.5938, 0.6875, 0.5625, 0.625, 0.5938, 0.625, 0.5938, 0.6562, 0.5625, 0.6562, 0.5938, 0.625, 0.625, 0.625, 0.625, 0.6562, 0.5938, 0.6562, 0.5, 0.7188, 0.5312, 0.7188, 0.5312, 0.75, 0.5, 0.75, 0.5, 0.6875, 0.5312, 0.6875, 0.5312, 0.7188, 0.5, 0.7188, 0.5312, 0.6875, 0.5625, 0.7188, 0.5312, 0.7188, 0.4375, 0.6562, 0.4688, 0.6562, 0.4688, 0.6875, 0.4375, 0.6875, 0.4375, 0.625, 0.4688, 0.625, 0.4688, 0.6562, 0.4375, 0.6562, 0.4688, 0.625, 0.5, 0.6562, 0.4688, 0.6562, 0.375, 0.6562, 0.4062, 0.6562, 0.4062, 0.6875, 0.375, 0.6875, 0.375, 0.625, 0.4062, 0.625, 0.4062, 0.6562, 0.375, 0.6562, 0.4062, 0.625, 0.4375, 0.625, 0.4375, 0.6562, 0.4062, 0.6562, 0.375, 0.7188, 0.4062, 0.7188, 0.4062, 0.75, 0.375, 0.75, 0.375, 0.6875, 0.4062, 0.6875, 0.4062, 0.7188, 0.375, 0.7188, 0.4062, 0.6875, 0.4375, 0.6875, 0.4375, 0.7188, 0.4062, 0.7188, 0.4375, 0.5312, 0.4688, 0.5312, 0.4688, 0.5625, 0.4375, 0.5, 0.4688, 0.5, 0.4688, 0.5312, 0.4375, 0.5312, 0.4688, 0.5, 0.5, 0.5, 0.5, 0.5312, 0.4688, 0.5312, 0.375, 0.5312, 0.4062, 0.5312, 0.4062, 0.5625, 0.375, 0.5625, 0.375, 0.5, 0.4062, 0.5, 0.4062, 0.5312, 0.375, 0.5312, 0.4062, 0.5, 0.4375, 0.5, 0.4375, 0.5312, 0.4062, 0.5312, 0.375, 0.5938, 0.4062, 0.5938, 0.4062, 0.625, 0.375, 0.625, 0.375, 0.5625, 0.4062, 0.5625, 0.4062, 0.5938, 0.375, 0.5938, 0.4062, 0.5625, 0.4375, 0.5938, 0.4062, 0.5938, 0.5625, 0.5312, 0.5938, 0.5312, 0.5938, 0.5625, 0.5625, 0.5625, 0.5625, 0.5, 0.5938, 0.5, 0.5938, 0.5312, 0.5625, 0.5312, 0.5938, 0.5, 0.625, 0.5, 0.625, 0.5312, 0.5938, 0.5312, 0.5, 0.5312, 0.5312, 0.5312, 0.5312, 0.5625, 0.5, 0.5625, 0.5, 0.5, 0.5312, 0.5, 0.5312, 0.5312, 0.5, 0.5312, 0.5312, 0.5, 0.5625, 0.5, 0.5625, 0.5312, 0.5312, 0.5312, 0.5, 0.5938, 0.5312, 0.5938, 0.5312, 0.625, 0.5, 0.5625, 0.5312, 0.5625, 0.5312, 0.5938, 0.5, 0.5938, 0.5312, 0.5625, 0.5625, 0.5625, 0.5625, 0.5938, 0.5312, 0.5938, 0.5625, 0.5938, 0.5938, 0.5938, 0.5938, 0.625, 0.5625, 0.625, 0.5625, 0.5625, 0.5938, 0.5625, 0.5938, 0.5938, 0.5625, 0.5938, 0.5938, 0.5625, 0.625, 0.5625, 0.625, 0.5938, 0.5938, 0.5938, 0.4375, 0.5938, 0.4688, 0.625, 0.4375, 0.625, 0.4375, 0.7188, 0.4688, 0.7188, 0.4688, 0.75, 0.4375, 0.75, 0.4375, 0.6875, 0.4688, 0.6875, 0.4688, 0.7188, 0.4375, 0.7188, 0.4688, 0.6875, 0.5, 0.6875, 0.5, 0.7188, 0.4688, 0.7188, 0.5625, 0.7188, 0.5938, 0.7188, 0.5938, 0.75, 0.5625, 0.75, 0.5938, 0.6875, 0.625, 0.6875, 0.625, 0.7188, 0.5938, 0.7188, 0.5938, 0.6562, 0.5938, 0.6562, 0.5938, 0.6875, 0.5938, 0.6875, 0.5938, 0.6562, 0.5938, 0.6562, 0.5938, 0.625, 0.5938, 0.625, 0.5312, 0.7188, 0.5312, 0.7188, 0.5, 0.7188, 0.5, 0.7188, 0.5625, 0.7188, 0.5625, 0.7188, 0.5312, 0.7188, 0.5312, 0.7188, 0.4062, 0.6562, 0.4062, 0.6562, 0.4062, 0.6875, 0.4062, 0.6875, 0.4062, 0.6562, 0.4062, 0.6562, 0.4062, 0.625, 0.4062, 0.625, 0.4062, 0.7188, 0.4062, 0.7188, 0.4062, 0.6875, 0.4062, 0.6875, 0.4375, 0.7188, 0.4375, 0.7188, 0.4062, 0.7188, 0.4062, 0.7188, 0.4688, 0.5312, 0.4688, 0.5312, 0.4375, 0.5312, 0.4375, 0.5312, 0.5, 0.5312, 0.5, 0.5312, 0.4688, 0.5312, 0.4688, 0.5312, 0.4375, 0.5312, 0.5938, 0.6875, 0.5938, 0.7188, 0.0, 0.0, 0.4062, 0.5625, 0.4062, 0.5312, 0.4062, 0.5938, 0.4062, 0.5938, 0.4062, 0.625, 0.4062, 0.625, 0.4062, 0.5938, 0.4062, 0.5938, 0.4062, 0.5625, 0.4062, 0.5625, 0.5938, 0.5312, 0.5938, 0.5312, 0.5938, 0.5625, 0.5938, 0.5625, 0.5938, 0.5312, 0.5938, 0.5312, 0.5625, 0.5312, 0.5625, 0.5312, 0.5312, 0.5312, 0.5312, 0.5312, 0.5, 0.5312, 0.5, 0.5312, 0.5625, 0.5312, 0.5625, 0.5312, 0.5312, 0.5312, 0.5312, 0.5312, 0.5938, 0.5938, 0.5938, 0.5938, 0.5938, 0.625, 0.5938, 0.625, 0.5938, 0.5938, 0.5938, 0.5938, 0.5938, 0.5625, 0.5938, 0.5625, 0.4688, 0.7188, 0.4688, 0.7188, 0.4375, 0.7188, 0.4375, 0.7188, 0.5, 0.7188, 0.5, 0.7188, 0.4688, 0.7188, 0.4688, 0.7188, 0.5312, 0.6875, 0.5, 0.6875, 0.5, 0.6562, 0.5625, 0.6562, 0.5312, 0.625, 0.5625, 0.625, 0.5, 0.5938, 0.4688, 0.5625, 0.5, 0.5625, 0.0, 0.0, 0.0, 0.0, 0.0, 0.0, 0.0, 0.0, 0.0, 0.0, 0.0, 0.0, 0.0, 0.0, 0.0, 0.0, 0.0, 0.0, 0.0, 0.0, 0.0, 0.0, 0.0, 0.0, 0.0, 0.0, 0.0, 0.0, 0.0, 0.0, 0.0, 0.0])
me_cube.materials.append(mat_material)
me_cube.use_remesh_preserve_volume = False
me_cube.use_remesh_preserve_attributes = False
me_cube.use_mirror_vertex_groups = False
me_cube.update()

# ---- objects
ob_cube = bpy.data.objects.new('Cube', me_cube)
ob_light = bpy.data.objects.new('Light', light_light)
ob_camera = bpy.data.objects.new('Camera', cam_camera)

# ---- transforms, parenting, visibility, modifiers, constraints
ob_cube.location = (0.0, 0.0, 0.0)
ob_cube.rotation_euler = (0.0192, -0.002967, 2.841e-05)
ob_cube.lock_rotations_4d = False
ob_cube.empty_display_type = 'ARROWS'
ob_cube.lineart.crease_threshold = 0.0
ob_light.location = (4.076, 1.005, 5.904)
ob_light.rotation_euler = (0.6503, 0.05522, 1.866)
ob_light.lock_rotations_4d = False
ob_light.empty_display_type = 'ARROWS'
ob_light.color = (0.0, 0.0, 0.0, 0.0)
ob_light.lineart.crease_threshold = 0.0
ob_camera.location = (7.359, -6.926, 4.958)
ob_camera.rotation_euler = (1.109, 0.0, 0.8149)
ob_camera.lock_rotations_4d = False
ob_camera.empty_display_type = 'ARROWS'
ob_camera.color = (0.0, 0.0, 0.0, 0.0)
ob_camera.display_type = 'WIRE'
ob_camera.lineart.crease_threshold = 0.0

# ---- collection membership
col_collection.objects.link(ob_cube)
col_collection.objects.link(ob_light)
col_collection.objects.link(ob_camera)

# ---- scene / render settings (as saved in the file)
scene.camera = ob_camera
scene.frame_start = 1; scene.frame_end = 250; scene.frame_set(1)
scene.render.engine = 'BLENDER_EEVEE_NEXT'
scene.cycles.use_denoising = False
scene.cycles.samples = 128
scene.cycles.sampling_pattern = 'TABULATED_SOBOL'
scene.cycles.use_adaptive_sampling = False
scene.cycles.use_light_tree = False
scene.view_settings.view_transform = 'Filmic'
bpy.context.view_layer.update()
